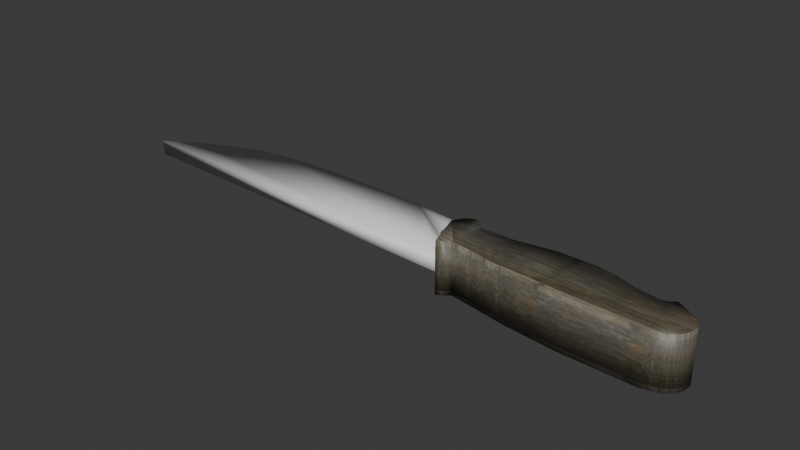 # Source: knife.blend  (saved by Blender 4.5.92; exported with 4.5.12 LTS)
import bpy
from mathutils import Matrix  # noqa: F401  (used for matrix-valued properties, if any)

bpy.ops.wm.read_factory_settings(use_empty=True)
scene = bpy.context.scene
scene.name = 'Scene'

# ---- images (referenced by path relative to the original .blend; pixels are not part of the script)
import os
ASSET_DIR = os.environ.get("B2B_ASSET_DIR", "")  # directory of the original .blend (textures are referenced by path, not embedded)
HERE = os.path.dirname(os.path.abspath(__file__))  # packed textures are extracted next to this script under _unpacked/

def load_image(name, relpath, width, height, colorspace="sRGB"):
    """Load a texture the original file referenced (path relative to the .blend, or extracted next to this script)."""
    p = next((c for c in (os.path.join(HERE, relpath), os.path.join(ASSET_DIR, relpath)) if relpath and os.path.exists(c)), "")
    if p:
        img = bpy.data.images.load(p, check_existing=True)
        img.name = name
    else:  # same state as the original file: an image datablock whose file is absent (Cycles renders it pink)
        img = bpy.data.images.new(name, width, height)
        img.source = "FILE"
        img.filepath = "//" + (relpath or name)
    img.colorspace_settings.name = colorspace
    return img
img_wood_jpg = load_image('wood.jpg', '_unpacked/wood.6ab7f7cf.jpg', 64, 128, 'sRGB')

# ---- materials (node trees are filled in below, after node groups)
mat_wood_jpg = bpy.data.materials.new('wood.jpg')
mat_wood_jpg.use_backface_culling = True
mat_wood_jpg.use_transparent_shadow = False
mat_wood_jpg.specular_color = (0.0, 0.0, 0.0)
mat_gold = bpy.data.materials.new('gold')

# ---- material node trees
mat_wood_jpg.use_nodes = True; mat_wood_jpg.node_tree.nodes.clear()
_N = mat_wood_jpg.node_tree.nodes; _L = mat_wood_jpg.node_tree.links
n0 = _N.new('ShaderNodeTexImage'); n0.name = 'Image Texture'; n0.location = (0, 0)
n0.image = img_wood_jpg
n1 = _N.new('ShaderNodeBsdfPrincipled'); n1.name = 'Principled BSDF'; n1.location = (290, 0)
n2 = _N.new('ShaderNodeOutputMaterial'); n2.name = 'Material Output'; n2.location = (580, 0)
_L.new(n1.outputs[0], n2.inputs[0])
_L.new(n0.outputs[0], n1.inputs[0])
n2.is_active_output = True
mat_gold.use_nodes = True; mat_gold.node_tree.nodes.clear()
_N = mat_gold.node_tree.nodes; _L = mat_gold.node_tree.links
n0 = _N.new('ShaderNodeBsdfPrincipled'); n0.name = 'Principled BSDF'; n0.location = (-200, 100)
n1 = _N.new('ShaderNodeOutputMaterial'); n1.name = 'Material Output'; n1.location = (200, 100)
_L.new(n0.outputs[0], n1.inputs[0])
n1.is_active_output = True

# ---- world
world_world = bpy.data.worlds.new('World'); scene.world = world_world
world_world.use_nodes = True; world_world.node_tree.nodes.clear()
_N = world_world.node_tree.nodes; _L = world_world.node_tree.links
n0 = _N.new('ShaderNodeOutputWorld'); n0.name = 'World Output'; n0.location = (300, 300)
n1 = _N.new('ShaderNodeBackground'); n1.name = 'Background'; n1.location = (10, 300)
n1.inputs[0].default_value = (0.05088, 0.05088, 0.05088, 1.0)
_L.new(n1.outputs[0], n0.inputs[0])
n0.is_active_output = True
world_world.color = (0.05088, 0.05088, 0.05088)
world_world.use_sun_shadow = False
world_world.sun_shadow_jitter_overblur = 0.0

# ---- meshes
me_handle = bpy.data.meshes.new('handle')
me_handle.from_pydata([(16.58, -67.0, -1.729e-06), (88.58, -39.44, -7.106e-06), (82.12, -27.79, -7.608e-06), (71.81, -17.33, -7.105e-06), (86.41, 98.56, -1.328e-05), (92.53, 200.9, -2.053e-05), (89.65, 345.0, -2.634e-05), (80.61, 377.0, -2.684e-05), (66.86, 391.7, -2.844e-05), (52.36, 397.9, -2.498e-05), (34.52, 398.2, -2.473e-05), (15.27, 383.4, -2.322e-05), (-5.687, 342.4, -1.89e-05), (6.248, 327.7, -1.821e-05), (2.306, 280.5, -1.776e-05), (-11.53, 233.5, -1.521e-05), (-15.52, 195.7, -1.281e-05), (-13.21, 123.3, -7.954e-06), (1.783, 51.43, -6.549e-06), (3.089, -15.0, -4.209e-06), (-13.15, -32.72, 4.151e-07), (-12.66, -45.45, -6.685e-07), (-3.346, -57.31, 1.134e-06), (16.48, -67.02, 100.0), (88.43, -39.6, 100.0), (82.78, -28.6, 100.0), (71.7, -17.22, 100.0), (85.7, 90.85, 100.0), (93.43, 221.5, 100.0), (88.58, 350.4, 100.0), (81.72, 374.9, 100.0), (68.04, 390.9, 100.0), (53.77, 397.6, 100.0), (36.04, 398.6, 100.0), (16.93, 385.6, 100.0), (-5.765, 342.4, 100.0), (3.503, 332.3, 100.0), (7.037, 319.5, 100.0), (0.6917, 273.7, 100.0), (-11.25, 234.2, 100.0), (-15.36, 199.3, 100.0), (-13.57, 124.8, 100.0), (1.661, 50.61, 100.0), (4.317, -7.796, 100.0), (0.4988, -18.36, 100.0), (-12.98, -32.86, 100.0), (-12.99, -44.49, 100.0), (-4.549, -56.4, 100.0)], [], [(3, 2, 1), (3, 1, 0), (3, 0, 22), (3, 22, 21), (3, 21, 20), (3, 20, 19), (3, 19, 18), (4, 3, 18), (4, 18, 17), (5, 4, 17), (5, 17, 16), (5, 16, 15), (6, 5, 15), (6, 15, 14), (6, 14, 13), (7, 6, 13), (8, 7, 13), (9, 8, 13), (10, 9, 13), (11, 10, 13), (12, 11, 13), (0, 1, 24), (0, 24, 23), (1, 2, 25), (1, 25, 24), (2, 3, 26), (2, 26, 25), (3, 4, 27), (3, 27, 26), (4, 5, 28), (4, 28, 27), (5, 6, 28), (6, 29, 28), (6, 7, 30), (6, 30, 29), (7, 8, 31), (7, 31, 30), (8, 9, 32), (8, 32, 31), (9, 10, 33), (9, 33, 32), (10, 11, 34), (10, 34, 33), (11, 12, 35), (11, 35, 34), (12, 13, 36), (12, 36, 35), (13, 37, 36), (13, 14, 37), (14, 38, 37), (14, 15, 38), (15, 39, 38), (15, 16, 40), (15, 40, 39), (16, 17, 41), (16, 41, 40), (17, 18, 41), (18, 42, 41), (18, 19, 43), (18, 43, 42), (19, 44, 43), (19, 20, 44), (20, 45, 44), (20, 21, 46), (20, 46, 45), (21, 22, 47), (21, 47, 46), (22, 0, 23), (22, 23, 47), (24, 25, 26), (23, 24, 26), (47, 23, 26), (46, 47, 26), (45, 46, 26), (44, 45, 26), (43, 44, 26), (42, 43, 26), (42, 26, 27), (41, 42, 27), (41, 27, 28), (40, 41, 28), (39, 40, 28), (38, 39, 28), (37, 38, 28), (37, 28, 29), (36, 37, 29), (36, 29, 30), (36, 30, 31), (36, 31, 32), (36, 32, 33), (36, 33, 34), (36, 34, 35)])
me_handle.polygons.foreach_set('use_smooth', [True] * 92)
_uv = me_handle.uv_layers.new(name='ms3d_uv_layer')
_uv.uv.foreach_set('vector', [-2.153, -0.09302, -0.8697, -0.09302, -0.1682, -0.09302, -2.153, -0.09302, -0.1682, -0.09302, -6.5, -0.09302, 0.1073, 0.1223, 0.0001829, 0.6747, 0.02224, 0.871, 0.1073, 0.1223, 0.02224, 0.871, 0.04669, 0.9668, 0.1073, 0.1223, 0.04669, 0.9668, 0.07316, 0.9658, 0.1073, 0.1223, 0.07316, 0.9658, 0.1137, 0.8267, 0.1073, 0.1223, 0.1137, 0.8267, 0.2557, 0.8358, 0.358, -0.02733, 0.1073, 0.1223, 0.2557, 0.8358, 0.358, -0.02733, 0.2557, 0.8358, 0.4118, 0.9643, 0.5794, -0.08727, 0.358, -0.02733, 0.4118, 0.9643, 0.5794, -0.08727, 0.4118, 0.9643, 0.5681, 0.996, 0.5794, -0.08727, 0.5681, 0.996, 0.6495, 0.9526, 0.8909, -0.05093, 0.5794, -0.08727, 0.6495, 0.9526, 0.8909, -0.05093, 0.6495, 0.9526, 0.7517, 0.8256, 0.8909, -0.05093, 0.7517, 0.8256, 0.8493, 0.7858, 0.9592, 0.03698, 0.8909, -0.05093, 0.8493, 0.7858, 0.9916, 0.1695, 0.9592, 0.03698, 0.8493, 0.7858, 1.005, 0.3145, 0.9916, 0.1695, 0.8493, 0.7858, 1.005, 0.4924, 1.005, 0.3145, 0.8493, 0.7858, 0.9754, 0.667, 1.005, 0.4924, 0.8493, 0.7858, 0.5001, -0.05861, 4.073, -0.05861, 2.158, -0.05861, -6.5, -0.09302, -0.1682, -0.09302, -0.1761, 0.9921, -6.5, -0.09302, -0.1761, 0.9921, -6.5, 0.9921, -0.1682, -0.09302, -0.8697, -0.09302, -0.7904, 0.9921, -0.1682, -0.09302, -0.7904, 0.9921, -0.1761, 0.9921, -0.8697, -0.09302, -2.153, -0.09302, -2.153, 0.9921, -0.8697, -0.09302, -2.153, 0.9921, -0.7904, 0.9921, -2.153, -0.09302, -0.3544, -0.09302, -0.442, 0.9921, -2.153, -0.09302, -0.442, 0.9921, -2.153, 0.9921, -0.3544, -0.09302, 0.3653, -0.09302, 0.352, 0.9921, -0.3544, -0.09302, 0.352, 0.9921, -0.442, 0.9921, 0.3653, -0.09302, -0.07107, -0.09302, 0.352, 0.9921, -0.07107, -0.09302, -0.09461, 0.9921, 0.352, 0.9921, -0.07107, -0.09302, -1.127, -0.09302, -1.002, 0.9921, -0.07107, -0.09302, -1.002, 0.9921, -0.09461, 0.9921, -1.127, -0.09302, -2.718, -0.09302, -2.575, 0.9921, -1.127, -0.09302, -2.575, 0.9921, -1.002, 0.9921, -2.718, -0.09302, -4.46, -0.09302, -4.288, 0.9921, -2.718, -0.09302, -4.288, 0.9921, -2.575, 0.9921, -4.46, -0.09302, -6.595, -0.09302, -6.41, 0.9921, -4.46, -0.09302, -6.41, 0.9921, -4.288, 0.9921, 1.005, 0.4924, 0.9754, 0.667, 0.9786, 0.6539, 1.005, 0.4924, 0.9786, 0.6539, 1.006, 0.4769, 4.073, -0.05861, 0.5001, -0.05861, 0.5012, 0.8764, 4.073, -0.05861, 0.5012, 0.8764, 4.344, 0.8764, 0.5001, -0.05861, 2.158, -0.05861, 1.885, 0.8764, 0.5001, -0.05861, 1.885, 0.8764, 0.5012, 0.8764, 2.158, -0.05861, 2.451, 0.8764, 1.885, 0.8764, 2.481, -0.05861, 1.667, -0.05861, 2.45, 0.8764, 1.667, -0.05861, 1.456, 0.8764, 2.45, 0.8764, 1.667, -0.05861, -0.3686, -0.05861, 1.456, 0.8764, -0.3686, -0.05861, -0.3383, 0.8764, 1.456, 0.8764, -0.3686, -0.05861, -1.063, -0.05861, -1.043, 0.8764, -0.3686, -0.05861, -1.043, 0.8764, -0.3383, 0.8764, -1.063, -0.05861, -0.5551, -0.05861, -0.5719, 0.8764, -1.063, -0.05861, -0.5719, 0.8764, -1.043, 0.8764, -0.5551, -0.05861, 1.504, -0.05861, -0.5719, 0.8764, 1.504, -0.05861, 1.541, 0.8764, -0.5719, 0.8764, 1.504, -0.05861, 1.65, -0.05861, 2.05, 0.8764, 1.504, -0.05861, 2.05, 0.8764, 1.541, 0.8764, 1.65, -0.05861, 1.412, 0.8764, 2.05, 0.8764, 1.65, -0.05861, -0.5805, -0.05861, 1.412, 0.8764, -0.5805, -0.05861, -0.5914, 0.8764, 1.412, 0.8764, -0.5805, -0.05861, -0.5955, -0.05861, -0.651, 0.8764, -0.5805, -0.05861, -0.651, 0.8764, -0.5914, 0.8764, -0.5955, -0.05861, 0.9397, -0.05861, 0.7491, 0.8764, -0.5955, -0.05861, 0.7491, 0.8764, -0.651, 0.8764, 0.9397, -0.05861, 2.958, -0.05861, 2.958, 0.8764, 0.9397, -0.05861, 2.958, 0.8764, 0.7491, 0.8764, -0.1761, 0.9921, -0.7904, 0.9921, -2.153, 0.9921, -6.5, 0.9921, -0.1761, 0.9921, -2.153, 0.9921, 0.02424, 0.8829, 0.0002208, 0.6755, 0.1075, 0.1222, 0.04875, 0.9702, 0.02424, 0.8829, 0.1075, 0.1222, 0.07308, 0.9665, 0.04875, 0.9702, 0.1075, 0.1222, 0.1057, 0.8415, 0.07308, 0.9665, 0.1075, 0.1222, 0.1279, 0.8017, 0.1057, 0.8415, 0.1075, 0.1222, 0.254, 0.8335, 0.1279, 0.8017, 0.1075, 0.1222, 0.254, 0.8335, 0.1075, 0.1222, 0.3414, -0.02003, 0.4151, 0.9653, 0.254, 0.8335, 0.3414, -0.02003, 0.4151, 0.9653, 0.3414, -0.02003, 0.624, -0.08616, 0.576, 0.9947, 0.4151, 0.9653, 0.624, -0.08616, 0.6513, 0.9507, 0.576, 0.9947, 0.624, -0.08616, 0.7371, 0.8388, 0.6513, 0.9507, 0.624, -0.08616, 0.8359, 0.778, 0.7371, 0.8388, 0.624, -0.08616, 0.8359, 0.778, 0.624, -0.08616, 0.9026, -0.04897, 0.857, 0.7951, 0.8359, 0.778, 0.9026, -0.04897, 0.857, 0.7951, 0.9026, -0.04897, 0.9547, 0.02658, 0.857, 0.7951, 0.9547, 0.02658, 0.9898, 0.1576, 0.857, 0.7951, 0.9898, 0.1576, 1.004, 0.3003, 0.857, 0.7951, 1.004, 0.3003, 1.006, 0.4769, 0.857, 0.7951, 1.006, 0.4769, 0.9786, 0.6539, 1.885, 0.8764, 4.344, 0.8764, 0.5012, 0.8764])
me_handle.materials.append(mat_wood_jpg)
me_handle.update()
me_gold = bpy.data.meshes.new('gold')
me_gold.from_pydata([(25.08, -67.1, 37.38), (23.67, -74.68, 42.3), (17.3, -92.33, 42.8), (-16.66, -114.4, 45.72), (-58.02, -122.1, 49.23), (-63.48, -206.7, 49.69), (-65.94, -307.4, 49.9), (-60.88, -445.5, 49.47), (-49.26, -532.1, 48.49), (-29.8, -607.7, 46.83), (-0.5826, -665.1, 44.36), (33.94, -713.3, 41.43), (81.03, -764.9, 37.44), (80.38, -35.62, 37.43), (62.15, -36.69, 37.43), (25.06, -67.21, 64.9), (23.23, -77.8, 59.7), (14.14, -95.3, 59.16), (-6.251, -109.4, 57.45), (-32.62, -118.3, 55.21), (-57.99, -122.2, 53.06), (-63.6, -206.6, 52.58), (-65.91, -296.5, 52.39), (-61.83, -434.1, 52.73), (-49.26, -532.1, 53.8), (-31.77, -602.3, 55.28), (-3.408, -660.5, 57.69), (31.04, -709.7, 60.61), (80.8, -764.9, 64.83), (80.38, -35.62, 64.86), (62.15, -36.69, 64.86)], [], [(13, 12, 11), (13, 11, 10), (13, 10, 9), (13, 9, 8), (13, 8, 7), (13, 7, 6), (13, 6, 5), (14, 13, 5), (5, 4, 3), (1, 0, 14), (2, 1, 14), (5, 3, 2), (14, 5, 2), (0, 1, 16), (0, 16, 15), (1, 2, 16), (2, 17, 16), (2, 3, 18), (2, 18, 17), (3, 19, 18), (3, 4, 20), (3, 20, 19), (4, 5, 21), (4, 21, 20), (5, 6, 22), (5, 22, 21), (6, 7, 23), (6, 23, 22), (7, 8, 24), (7, 24, 23), (8, 9, 25), (8, 25, 24), (9, 10, 26), (9, 26, 25), (10, 11, 27), (10, 27, 26), (11, 12, 28), (11, 28, 27), (12, 13, 29), (12, 29, 28), (13, 14, 30), (13, 30, 29), (27, 28, 29), (26, 27, 29), (25, 26, 29), (24, 25, 29), (23, 24, 29), (22, 23, 29), (21, 22, 29), (21, 29, 30), (19, 20, 21), (30, 15, 16), (18, 19, 21), (17, 18, 21), (17, 21, 30), (17, 30, 16)])
me_gold.polygons.foreach_set('use_smooth', [True] * 56)
_uv = me_gold.uv_layers.new(name='ms3d_uv_layer')
_uv.uv.foreach_set('vector', [0.7055, -0.08816, -0.0001545, -0.09495, 0.0497, 0.2561, 0.7055, -0.08816, 0.0497, 0.2561, 0.09646, 0.5116, 0.7055, -0.08816, 0.09646, 0.5116, 0.1521, 0.7265, 0.7055, -0.08816, 0.1521, 0.7265, 0.2249, 0.878, 0.7055, -0.08816, 0.2249, 0.878, 0.3088, 0.9585, 0.7055, -0.08816, 0.3088, 0.9585, 0.4424, 0.999, 0.7055, -0.08816, 0.4424, 0.999, 0.5399, 0.9831, 0.7044, 0.04772, 0.7055, -0.08816, 0.5399, 0.9831, 0.5399, 0.9831, 0.6219, 0.943, 0.6308, 0.6395, 0.6677, 0.3345, 0.675, 0.3276, 0.7044, 0.04772, 0.6514, 0.3911, 0.6677, 0.3345, 0.7044, 0.04772, 0.5399, 0.9831, 0.6308, 0.6395, 0.6514, 0.3911, 0.7044, 0.04772, 0.5399, 0.9831, 0.6514, 0.3911, 0.675, 0.3276, 0.6677, 0.3345, 0.6648, 0.3413, 0.675, 0.3276, 0.6648, 0.3413, 0.6749, 0.3277, 0.6677, 0.3345, 0.6514, 0.3911, 0.6648, 0.3413, 0.6514, 0.3911, 0.6479, 0.4073, 0.6648, 0.3413, 0.6514, 0.3911, 0.6308, 0.6395, 0.6346, 0.5598, 0.6514, 0.3911, 0.6346, 0.5598, 0.6479, 0.4073, 0.6308, 0.6395, 0.6255, 0.7542, 0.6346, 0.5598, 0.6308, 0.6395, 0.6219, 0.943, 0.6219, 0.9429, 0.6308, 0.6395, 0.6219, 0.9429, 0.6255, 0.7542, 0.6219, 0.943, 0.5399, 0.9831, 0.54, 0.983, 0.6219, 0.943, 0.54, 0.983, 0.6219, 0.9429, 0.5399, 0.9831, 0.4424, 0.999, 0.453, 0.9985, 0.5399, 0.9831, 0.453, 0.9985, 0.54, 0.983, 0.4424, 0.999, 0.3088, 0.9585, 0.3198, 0.9648, 0.4424, 0.999, 0.3198, 0.9648, 0.453, 0.9985, 0.3088, 0.9585, 0.2249, 0.878, 0.2249, 0.878, 0.3088, 0.9585, 0.2249, 0.878, 0.3198, 0.9648, 0.2249, 0.878, 0.1521, 0.7265, 0.1573, 0.7417, 0.2249, 0.878, 0.1573, 0.7417, 0.2249, 0.878, 0.1521, 0.7265, 0.09646, 0.5116, 0.1009, 0.5329, 0.1521, 0.7265, 0.1009, 0.5329, 0.1573, 0.7417, 0.09646, 0.5116, 0.0497, 0.2561, 0.05321, 0.2778, 0.09646, 0.5116, 0.05321, 0.2778, 0.1009, 0.5329, 0.0497, 0.2561, -0.0001545, -0.09495, -2.679e-05, -0.09397, 0.0497, 0.2561, -2.679e-05, -0.09397, 0.05321, 0.2778, -0.0001545, -0.09495, 0.7055, -0.08816, 0.7055, -0.08816, -0.0001545, -0.09495, 0.7055, -0.08816, -2.679e-05, -0.09397, 0.7055, -0.08816, 0.7044, 0.04772, 0.7044, 0.04772, 0.7055, -0.08816, 0.7044, 0.04772, 0.7055, -0.08816, 0.05321, 0.2778, -2.679e-05, -0.09397, 0.7055, -0.08816, 0.1009, 0.5329, 0.05321, 0.2778, 0.7055, -0.08816, 0.1573, 0.7417, 0.1009, 0.5329, 0.7055, -0.08816, 0.2249, 0.878, 0.1573, 0.7417, 0.7055, -0.08816, 0.3198, 0.9648, 0.2249, 0.878, 0.7055, -0.08816, 0.453, 0.9985, 0.3198, 0.9648, 0.7055, -0.08816, 0.54, 0.983, 0.453, 0.9985, 0.7055, -0.08816, 0.54, 0.983, 0.7055, -0.08816, 0.7044, 0.04772, 0.6255, 0.7542, 0.6219, 0.9429, 0.54, 0.983, 0.7044, 0.04772, 0.6749, 0.3277, 0.6648, 0.3413, 0.6346, 0.5598, 0.6255, 0.7542, 0.54, 0.983, 0.6479, 0.4073, 0.6346, 0.5598, 0.54, 0.983, 0.6479, 0.4073, 0.54, 0.983, 0.7044, 0.04772, 0.6479, 0.4073, 0.7044, 0.04772, 0.6648, 0.3413])
me_gold.materials.append(mat_gold)
me_gold.update()

# ---- objects
ob_handle = bpy.data.objects.new('handle', me_handle)
ob_gold = bpy.data.objects.new('gold', me_gold)

# ---- transforms, parenting, visibility, modifiers, constraints
ob_handle.location = (-4.102, -1.528e-08, 0.0)
ob_handle.rotation_euler = (0.0, -0.0, -1.615)
ob_handle.scale = (0.01093, 0.01093, 0.01093)
ob_gold.location = (-4.102, -1.528e-08, 0.0)
ob_gold.rotation_euler = (0.0, -0.0, -1.615)
ob_gold.scale = (0.01093, 0.01093, 0.01093)

# ---- collection membership
scene.collection.objects.link(ob_handle)
scene.collection.objects.link(ob_gold)

# ---- scene / render settings (as saved in the file)
scene.frame_start = 1; scene.frame_end = 1; scene.frame_set(0)
scene.render.engine = 'BLENDER_EEVEE_NEXT'
scene.cycles.sampling_pattern = 'TABULATED_SOBOL'
scene.eevee.ray_tracing_options.trace_max_roughness = 0.0
bpy.context.view_layer.update()

# ---- added for rendering (the .blend has no active camera and no usable light): camera, sun
cam_auto = bpy.data.cameras.new('AutoCamera')
cam_auto.lens = 50.0
cam_auto.sensor_width = 36.0
cam_auto.clip_end = 1000.0
ob_auto_camera = bpy.data.objects.new('AutoCamera', cam_auto)
scene.collection.objects.link(ob_auto_camera)
ob_auto_camera.location = (5.91534, -14.5015, 10.1732)
ob_auto_camera.rotation_euler = (1.09748, -7.21219e-08, 0.694738)
scene.camera = ob_auto_camera
light_auto_sun = bpy.data.lights.new('AutoSun', 'SUN')
light_auto_sun.energy = 3.0
light_auto_sun.angle = 0.0523599
ob_auto_sun = bpy.data.objects.new('AutoSun', light_auto_sun)
scene.collection.objects.link(ob_auto_sun)
ob_auto_sun.rotation_euler = (0.872665, 0.174533, 0.523599)
bpy.context.view_layer.update()
